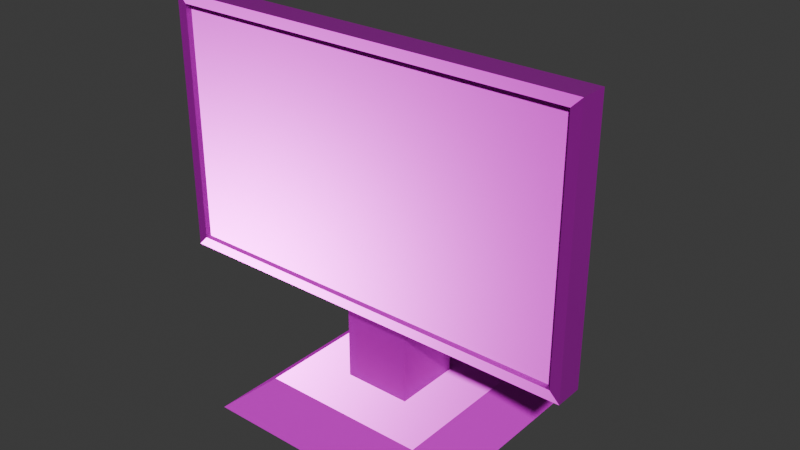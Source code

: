 # Source: monitor.blend  (saved by Blender 5.0.119; exported with 4.5.12 LTS)
import bpy
from mathutils import Matrix  # noqa: F401  (used for matrix-valued properties, if any)

bpy.ops.wm.read_factory_settings(use_empty=True)
scene = bpy.context.scene
scene.name = 'Scene'

# ---- collections
col_collection = bpy.data.collections.new('Collection'); scene.collection.children.link(col_collection)

# ---- images (referenced by path relative to the original .blend; pixels are not part of the script)
import os
ASSET_DIR = os.environ.get("B2B_ASSET_DIR", "")  # directory of the original .blend (textures are referenced by path, not embedded)
HERE = os.path.dirname(os.path.abspath(__file__))  # packed textures are extracted next to this script under _unpacked/

def load_image(name, relpath, width, height, colorspace="sRGB"):
    """Load a texture the original file referenced (path relative to the .blend, or extracted next to this script)."""
    p = next((c for c in (os.path.join(HERE, relpath), os.path.join(ASSET_DIR, relpath)) if relpath and os.path.exists(c)), "")
    if p:
        img = bpy.data.images.load(p, check_existing=True)
        img.name = name
    else:  # same state as the original file: an image datablock whose file is absent (Cycles renders it pink)
        img = bpy.data.images.new(name, width, height)
        img.source = "FILE"
        img.filepath = "//" + (relpath or name)
    img.colorspace_settings.name = colorspace
    return img
img_monitor_worm_001_height_png = load_image('monitor_WORM.001_Height.png', 'textures/monitor/monitor_WORM.001_Height.png', 1024, 1024, 'Non-Color')
img_monitor_worm_001_basecolor_png = load_image('monitor_WORM.001_BaseColor.png', 'textures/monitor/monitor_WORM.001_BaseColor.png', 1024, 1024, 'sRGB')
img_monitor_worm_001_metallic_png = load_image('monitor_WORM.001_Metallic.png', 'textures/monitor/monitor_WORM.001_Metallic.png', 1024, 1024, 'Non-Color')
img_monitor_worm_001_roughness_png = load_image('monitor_WORM.001_Roughness.png', 'textures/monitor/monitor_WORM.001_Roughness.png', 1024, 1024, 'Non-Color')
img_monitor_worm_001_normal_png = load_image('monitor_WORM.001_Normal.png', 'textures/monitor/monitor_WORM.001_Normal.png', 1024, 1024, 'Non-Color')

# ---- materials (node trees are filled in below, after node groups)
mat_worm_001 = bpy.data.materials.new('WORM.001')
mat_worm_001.use_backface_culling_lightprobe_volume = False
mat_worm_001.use_transparent_shadow = False

# ---- material node trees
mat_worm_001.use_nodes = True; mat_worm_001.node_tree.nodes.clear()
_N = mat_worm_001.node_tree.nodes; _L = mat_worm_001.node_tree.links
n0 = _N.new('ShaderNodeBsdfPrincipled'); n0.name = 'Principled BSDF'; n0.location = (10, 300)
n0.distribution = 'GGX'
n0.subsurface_method = 'RANDOM_WALK_SKIN'
n0.inputs[3].default_value = 1.45
n0.inputs[27].default_value = (0.0, 0.0, 0.0, 1.0)
n0.inputs[28].default_value = 1.0
n1 = _N.new('ShaderNodeOutputMaterial'); n1.name = 'Material Output'; n1.location = (300, 300)
n2 = _N.new('ShaderNodeTexImage'); n2.name = 'Image Texture'; n2.location = (84, -876)
n2.label = 'Displacement'
n2.image = img_monitor_worm_001_height_png
n3 = _N.new('ShaderNodeDisplacement'); n3.name = 'Displacement'; n3.location = (110, -400)
n4 = _N.new('ShaderNodeTexImage'); n4.name = 'Image Texture.001'; n4.location = (84, -36)
n4.label = 'Base Color'
n4.image = img_monitor_worm_001_basecolor_png
n5 = _N.new('ShaderNodeTexImage'); n5.name = 'Image Texture.002'; n5.location = (84, -316)
n5.label = 'Metallic'
n5.image = img_monitor_worm_001_metallic_png
n6 = _N.new('ShaderNodeTexImage'); n6.name = 'Image Texture.003'; n6.location = (84, -596)
n6.label = 'Roughness'
n6.image = img_monitor_worm_001_roughness_png
n7 = _N.new('ShaderNodeTexImage'); n7.name = 'Image Texture.004'; n7.location = (84, -1156)
n7.label = 'Normal'
n7.image = img_monitor_worm_001_normal_png
n8 = _N.new('ShaderNodeNormalMap'); n8.name = 'Normal Map'; n8.location = (-240, -620)
n9 = _N.new('ShaderNodeMapping'); n9.name = 'Mapping'; n9.location = (229, -36)
n10 = _N.new('NodeReroute'); n10.name = 'Reroute'; n10.location = (34, -706)
n10.width = 14
n10.socket_idname = 'NodeSocketVector'
n11 = _N.new('ShaderNodeTexCoord'); n11.name = 'Texture Coordinate'; n11.location = (29, -36)
n12 = _N.new('NodeFrame'); n12.name = 'Frame'; n12.location = (-1269, 336)
n12.label = 'Mapping'
n12.width = 398
n13 = _N.new('NodeFrame'); n13.name = 'Frame.001'; n13.location = (-624, 536)
n13.label = 'Textures'
n13.width = 353
n2.parent = n13
n4.parent = n13
n5.parent = n13
n6.parent = n13
n7.parent = n13
n9.parent = n12
n10.parent = n13
n11.parent = n12
_L.new(n0.outputs[0], n1.inputs[0])
_L.new(n2.outputs[0], n3.inputs[0])
_L.new(n3.outputs[0], n1.inputs[2])
_L.new(n4.outputs[0], n0.inputs[0])
_L.new(n5.outputs[0], n0.inputs[1])
_L.new(n6.outputs[0], n0.inputs[2])
_L.new(n7.outputs[0], n8.inputs[1])
_L.new(n8.outputs[0], n0.inputs[5])
_L.new(n10.outputs[0], n4.inputs[0])
_L.new(n10.outputs[0], n5.inputs[0])
_L.new(n10.outputs[0], n6.inputs[0])
_L.new(n10.outputs[0], n2.inputs[0])
_L.new(n10.outputs[0], n7.inputs[0])
_L.new(n9.outputs[0], n10.inputs[0])
_L.new(n11.outputs[2], n9.inputs[0])
n1.is_active_output = True

# ---- world
world_world = bpy.data.worlds.new('World'); scene.world = world_world
world_world.use_nodes = True; world_world.node_tree.nodes.clear()
_N = world_world.node_tree.nodes; _L = world_world.node_tree.links
n0 = _N.new('ShaderNodeOutputWorld'); n0.name = 'World Output'; n0.location = (200, 100)
n1 = _N.new('ShaderNodeBackground'); n1.name = 'Background'; n1.location = (-200, 100)
n1.inputs[0].default_value = (0.05088, 0.05088, 0.05088, 1.0)
_L.new(n1.outputs[0], n0.inputs[0])
n0.is_active_output = True
world_world.color = (0.05088, 0.05088, 0.05088)
world_world.sun_shadow_jitter_overblur = 0.0

# ---- meshes
me_monitor_lod_1 = bpy.data.meshes.new('Monitor-LOD-1')
me_monitor_lod_1.from_pydata([(-0.3024, -0.282, 0.0), (-0.08568, -0.06528, 0.0756), (-0.3024, 0.3228, 0.0), (-0.08568, 0.1061, 0.0756), (0.3024, -0.282, 0.0), (0.08568, -0.06528, 0.0756), (0.3024, 0.3228, 0.0), (0.08568, 0.1061, 0.0756), (-0.2117, -0.1913, 0.0756), (-0.2117, 0.2321, 0.0756), (0.2117, 0.2321, 0.0756), (0.2117, -0.1913, 0.0756), (-0.08568, -0.06528, 0.411), (-0.08568, 0.1061, 0.411), (0.08568, 0.1061, 0.411), (0.08568, -0.06528, 0.411), (-0.2276, 0.1632, 0.3516), (-0.2276, 0.1632, 0.8439), (0.2276, 0.1632, 0.3516), (0.2276, 0.1632, 0.8439), (-0.5292, -0.05625, 0.3076), (-0.5292, -0.05625, 0.9506), (0.5292, -0.05625, 0.9506), (0.5292, -0.05625, 0.3076), (-0.5042, -0.1256, 0.9256), (-0.5042, -0.1256, 0.3326), (0.5042, -0.1256, 0.3326), (0.5042, -0.1256, 0.9256), (-0.5292, -0.1256, 0.9506), (-0.5292, -0.1256, 0.3076), (0.5292, -0.1256, 0.3076), (0.5292, -0.1256, 0.9506), (-0.5042, -0.1106, 0.9256), (-0.5042, -0.1106, 0.3326), (0.5042, -0.1106, 0.3326), (0.5042, -0.1106, 0.9256)], [], [(0, 8, 9, 2), (2, 9, 10, 6), (6, 10, 11, 4), (4, 11, 8, 0), (2, 6, 4, 0), (1, 5, 15, 12), (8, 11, 10, 9), (14, 13, 12, 15), (7, 3, 13, 14), (5, 7, 14, 15), (3, 1, 12, 13), (20, 29, 28, 21), (30, 23, 22, 31), (18, 16, 17, 19), (29, 20, 23, 30), (31, 22, 21, 28), (16, 20, 21, 17), (19, 22, 23, 18), (18, 23, 20, 16), (17, 21, 22, 19), (26, 27, 35, 34), (25, 24, 28, 29), (26, 25, 29, 30), (24, 27, 31, 28), (27, 26, 30, 31), (33, 34, 35, 32), (25, 26, 34, 33), (27, 24, 32, 35), (24, 25, 33, 32)])
_uv = me_monitor_lod_1.uv_layers.new(name='UVMap')
_uv.uv.foreach_set('vector', [0.4747, 0.000197, 0.534, 0.02489, 0.5811, 0.2014, 0.542, 0.2524, 0.542, 0.2524, 0.5811, 0.2014, 0.7638, 0.2014, 0.8029, 0.2524, 0.8029, 0.2524, 0.7638, 0.2014, 0.8109, 0.02489, 0.8702, 0.0001969, 0.8029, 0.5133, 0.7638, 0.5643, 0.5811, 0.5643, 0.542, 0.5133, 0.542, 0.2524, 0.8029, 0.2524, 0.8029, 0.5133, 0.542, 0.5133, 0.2193, 0.5787, 0.2932, 0.5787, 0.2932, 0.7234, 0.2193, 0.7234, 0.5811, 0.01872, 0.7638, 0.01872, 0.7638, 0.2014, 0.5811, 0.2014, 0.07414, 0.6526, 0.07414, 0.7266, 0.0001969, 0.7266, 0.0001969, 0.6526, 0.2189, 0.6526, 0.2189, 0.7266, 0.07414, 0.7266, 0.07414, 0.6526, 0.2189, 0.5787, 0.2189, 0.6526, 0.07414, 0.6526, 0.07414, 0.5787, 0.2189, 0.7266, 0.2189, 0.8005, 0.07414, 0.8005, 0.07414, 0.7266, 0.3668, 0.5484, 0.3668, 0.5783, 0.08934, 0.5783, 0.08934, 0.5484, 0.3668, 0.0001969, 0.3668, 0.0301, 0.08934, 0.0301, 0.08934, 0.000197, 0.3478, 0.1911, 0.3478, 0.3874, 0.1354, 0.3874, 0.1354, 0.1911, 0.4743, 0.5176, 0.4444, 0.5176, 0.4444, 0.0609, 0.4743, 0.0609, 0.0001969, 0.0609, 0.0301, 0.0609, 0.0301, 0.5176, 0.000197, 0.5176, 0.3478, 0.3874, 0.3668, 0.5484, 0.08934, 0.5484, 0.1354, 0.3874, 0.1354, 0.1911, 0.08934, 0.0301, 0.3668, 0.0301, 0.3478, 0.1911, 0.3478, 0.1911, 0.4444, 0.0609, 0.4444, 0.5176, 0.3478, 0.3874, 0.1354, 0.3874, 0.0301, 0.5176, 0.0301, 0.0609, 0.1354, 0.1911, 0.7551, 0.5755, 0.7551, 0.8313, 0.7486, 0.8313, 0.7486, 0.5755, 0.7418, 0.5755, 0.7418, 0.8313, 0.731, 0.8421, 0.731, 0.5647, 0.899, 0.01098, 0.899, 0.4461, 0.8882, 0.4569, 0.8882, 0.0001969, 0.8771, 0.4461, 0.8771, 0.01098, 0.8879, 0.0001969, 0.8879, 0.4569, 0.7551, 0.8313, 0.7551, 0.5755, 0.7659, 0.5647, 0.7659, 0.8421, 0.4747, 0.9998, 0.4747, 0.5647, 0.7306, 0.5647, 0.7306, 0.9998, 0.899, 0.4461, 0.899, 0.01098, 0.9055, 0.01098, 0.9055, 0.4461, 0.8771, 0.01098, 0.8771, 0.4461, 0.8706, 0.4461, 0.8706, 0.01098, 0.7418, 0.8313, 0.7418, 0.5755, 0.7482, 0.5755, 0.7482, 0.8313])
me_monitor_lod_1.materials.append(mat_worm_001)
me_monitor_lod_1.update()

# ---- objects
ob_monitor_lod_1 = bpy.data.objects.new('Monitor-LOD-1', me_monitor_lod_1)

# ---- transforms, parenting, visibility, modifiers, constraints
ob_monitor_lod_1.location = (0.0, 0.0, 0.0)

# ---- collection membership
col_collection.objects.link(ob_monitor_lod_1)

# ---- scene / render settings (as saved in the file)
scene.frame_start = 1; scene.frame_end = 250; scene.frame_set(1)
scene.render.engine = 'BLENDER_EEVEE_NEXT'
scene.render.bake_bias = 0.0
scene.render.bake_samples = 0
scene.cycles.sampling_pattern = 'TABULATED_SOBOL'
scene.eevee.use_volume_custom_range = False
bpy.context.view_layer.update()

# ---- added for rendering (the .blend has no active camera and no usable light): camera, sun
cam_auto = bpy.data.cameras.new('AutoCamera')
cam_auto.lens = 50.0
cam_auto.sensor_width = 36.0
cam_auto.clip_end = 1000.0
ob_auto_camera = bpy.data.objects.new('AutoCamera', cam_auto)
scene.collection.objects.link(ob_auto_camera)
ob_auto_camera.location = (1.43027, -1.69592, 1.61953)
ob_auto_camera.rotation_euler = (1.09748, -7.21219e-08, 0.694738)
scene.camera = ob_auto_camera
light_auto_sun = bpy.data.lights.new('AutoSun', 'SUN')
light_auto_sun.energy = 3.0
light_auto_sun.angle = 0.0523599
ob_auto_sun = bpy.data.objects.new('AutoSun', light_auto_sun)
scene.collection.objects.link(ob_auto_sun)
ob_auto_sun.rotation_euler = (0.872665, 0.174533, 0.523599)
bpy.context.view_layer.update()
